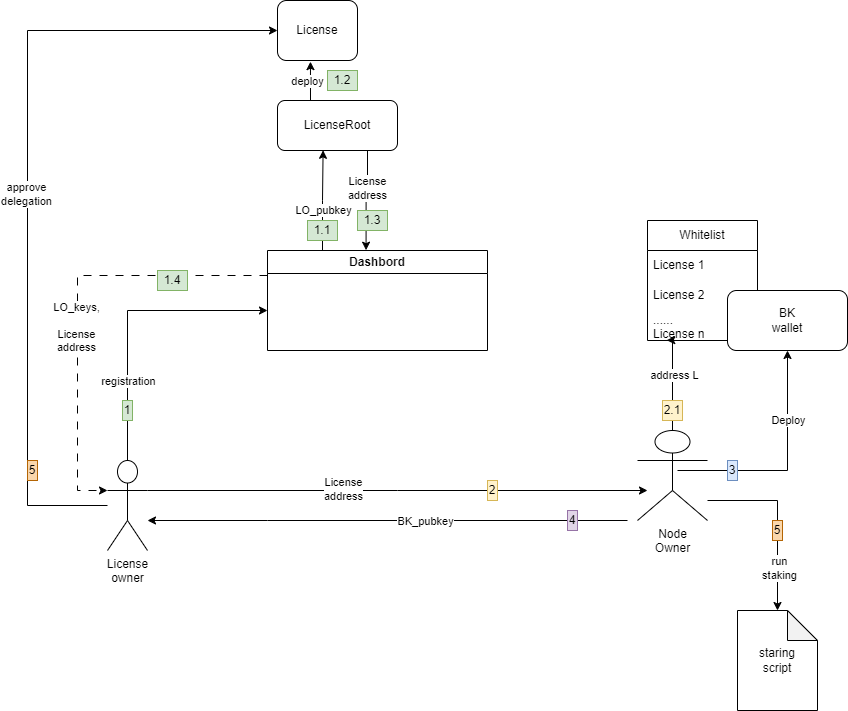

The diagram above was exported from draw.io. Its source (the exported page's mxGraphModel, read from the mxfile embedded in the PNG):
<mxGraphModel dx="2183" dy="1427" grid="1" gridSize="10" guides="1" tooltips="1" connect="1" arrows="1" fold="1" page="1" pageScale="1" pageWidth="1169" pageHeight="827" math="0" shadow="0">
  <root>
    <mxCell id="0" />
    <mxCell id="1" parent="0" />
    <mxCell id="wox7WhBbwiY61xSeK29a-7" style="edgeStyle=orthogonalEdgeStyle;rounded=0;orthogonalLoop=1;jettySize=auto;html=1;exitX=0.5;exitY=0;exitDx=0;exitDy=0;exitPerimeter=0;" edge="1" parent="1" source="wox7WhBbwiY61xSeK29a-1">
      <mxGeometry relative="1" as="geometry">
        <mxPoint x="-40" y="-40" as="targetPoint" />
        <Array as="points">
          <mxPoint x="-180" y="-40" />
        </Array>
      </mxGeometry>
    </mxCell>
    <mxCell id="wox7WhBbwiY61xSeK29a-8" value="registration" style="edgeLabel;html=1;align=center;verticalAlign=middle;resizable=0;points=[];" vertex="1" connectable="0" parent="wox7WhBbwiY61xSeK29a-7">
      <mxGeometry x="-0.0844" y="-2" relative="1" as="geometry">
        <mxPoint x="-2" y="53" as="offset" />
      </mxGeometry>
    </mxCell>
    <mxCell id="wox7WhBbwiY61xSeK29a-45" style="edgeStyle=orthogonalEdgeStyle;rounded=0;orthogonalLoop=1;jettySize=auto;html=1;exitX=1;exitY=0.3333333333333333;exitDx=0;exitDy=0;exitPerimeter=0;" edge="1" parent="1" source="wox7WhBbwiY61xSeK29a-1">
      <mxGeometry relative="1" as="geometry">
        <mxPoint x="340" y="140" as="targetPoint" />
      </mxGeometry>
    </mxCell>
    <mxCell id="wox7WhBbwiY61xSeK29a-58" value="License&lt;br&gt;address" style="edgeLabel;html=1;align=center;verticalAlign=middle;resizable=0;points=[];" vertex="1" connectable="0" parent="wox7WhBbwiY61xSeK29a-45">
      <mxGeometry x="-0.22" y="2" relative="1" as="geometry">
        <mxPoint as="offset" />
      </mxGeometry>
    </mxCell>
    <mxCell id="wox7WhBbwiY61xSeK29a-67" style="edgeStyle=orthogonalEdgeStyle;rounded=0;orthogonalLoop=1;jettySize=auto;html=1;entryX=0;entryY=0.5;entryDx=0;entryDy=0;" edge="1" parent="1" source="wox7WhBbwiY61xSeK29a-1" target="wox7WhBbwiY61xSeK29a-48">
      <mxGeometry relative="1" as="geometry">
        <Array as="points">
          <mxPoint x="-280" y="155" />
          <mxPoint x="-280" y="-320" />
        </Array>
      </mxGeometry>
    </mxCell>
    <mxCell id="wox7WhBbwiY61xSeK29a-69" value="approve&lt;br&gt;d&lt;span style=&quot;background-color: light-dark(#ffffff, var(--ge-dark-color, #121212)); color: light-dark(rgb(0, 0, 0), rgb(255, 255, 255));&quot;&gt;elegation&lt;/span&gt;" style="edgeLabel;html=1;align=center;verticalAlign=middle;resizable=0;points=[];" vertex="1" connectable="0" parent="wox7WhBbwiY61xSeK29a-67">
      <mxGeometry x="-0.025" y="2" relative="1" as="geometry">
        <mxPoint as="offset" />
      </mxGeometry>
    </mxCell>
    <mxCell id="wox7WhBbwiY61xSeK29a-1" value="License &lt;br&gt;owner" style="shape=umlActor;verticalLabelPosition=bottom;verticalAlign=top;html=1;outlineConnect=0;" vertex="1" parent="1">
      <mxGeometry x="-200" y="110" width="40" height="90" as="geometry" />
    </mxCell>
    <mxCell id="wox7WhBbwiY61xSeK29a-28" style="edgeStyle=orthogonalEdgeStyle;rounded=0;orthogonalLoop=1;jettySize=auto;html=1;entryX=0.5;entryY=1;entryDx=0;entryDy=0;" edge="1" parent="1" target="wox7WhBbwiY61xSeK29a-62">
      <mxGeometry relative="1" as="geometry">
        <mxPoint x="530" y="120" as="targetPoint" />
        <mxPoint x="370" y="120" as="sourcePoint" />
        <Array as="points">
          <mxPoint x="480" y="120" />
        </Array>
      </mxGeometry>
    </mxCell>
    <mxCell id="wox7WhBbwiY61xSeK29a-31" value="Deploy" style="edgeLabel;html=1;align=center;verticalAlign=middle;resizable=0;points=[];" vertex="1" connectable="0" parent="wox7WhBbwiY61xSeK29a-28">
      <mxGeometry x="0.1317" relative="1" as="geometry">
        <mxPoint y="-31" as="offset" />
      </mxGeometry>
    </mxCell>
    <mxCell id="wox7WhBbwiY61xSeK29a-33" style="edgeStyle=orthogonalEdgeStyle;rounded=0;orthogonalLoop=1;jettySize=auto;html=1;" edge="1" parent="1">
      <mxGeometry relative="1" as="geometry">
        <mxPoint x="470" y="260" as="targetPoint" />
        <mxPoint x="400" y="150" as="sourcePoint" />
        <Array as="points">
          <mxPoint x="470" y="150" />
        </Array>
      </mxGeometry>
    </mxCell>
    <mxCell id="wox7WhBbwiY61xSeK29a-34" value="&lt;div&gt;run&lt;/div&gt;staking" style="edgeLabel;html=1;align=center;verticalAlign=middle;resizable=0;points=[];" vertex="1" connectable="0" parent="wox7WhBbwiY61xSeK29a-33">
      <mxGeometry x="0.1905" y="1" relative="1" as="geometry">
        <mxPoint y="30" as="offset" />
      </mxGeometry>
    </mxCell>
    <mxCell id="wox7WhBbwiY61xSeK29a-2" value="Node &lt;br&gt;&lt;div&gt;Owner&lt;/div&gt;" style="shape=umlActor;verticalLabelPosition=bottom;verticalAlign=top;html=1;outlineConnect=0;" vertex="1" parent="1">
      <mxGeometry x="330" y="80" width="70" height="90" as="geometry" />
    </mxCell>
    <mxCell id="wox7WhBbwiY61xSeK29a-4" value="Dashbord" style="swimlane;whiteSpace=wrap;html=1;" vertex="1" parent="1">
      <mxGeometry x="-40" y="-100" width="220" height="100" as="geometry" />
    </mxCell>
    <mxCell id="wox7WhBbwiY61xSeK29a-11" style="edgeStyle=orthogonalEdgeStyle;rounded=0;orthogonalLoop=1;jettySize=auto;html=1;dashed=1;dashPattern=8 8;exitX=0;exitY=0.25;exitDx=0;exitDy=0;entryX=0;entryY=0.3333333333333333;entryDx=0;entryDy=0;entryPerimeter=0;" edge="1" parent="1" source="wox7WhBbwiY61xSeK29a-4" target="wox7WhBbwiY61xSeK29a-1">
      <mxGeometry relative="1" as="geometry">
        <mxPoint x="70" y="20" as="sourcePoint" />
        <mxPoint x="-270" y="350" as="targetPoint" />
        <Array as="points">
          <mxPoint x="-230" y="-75" />
          <mxPoint x="-230" y="140" />
        </Array>
      </mxGeometry>
    </mxCell>
    <mxCell id="wox7WhBbwiY61xSeK29a-12" value="LO_keys,&lt;br&gt;&lt;br&gt;License&lt;br&gt;address" style="edgeLabel;html=1;align=center;verticalAlign=middle;resizable=0;points=[];" vertex="1" connectable="0" parent="wox7WhBbwiY61xSeK29a-11">
      <mxGeometry x="-0.0106" y="2" relative="1" as="geometry">
        <mxPoint x="-4" y="26" as="offset" />
      </mxGeometry>
    </mxCell>
    <mxCell id="wox7WhBbwiY61xSeK29a-20" value="2" style="text;html=1;align=center;verticalAlign=middle;whiteSpace=wrap;rounded=0;fillColor=#fff2cc;strokeColor=#d6b656;" vertex="1" parent="1">
      <mxGeometry x="180" y="130" width="10" height="20" as="geometry" />
    </mxCell>
    <mxCell id="wox7WhBbwiY61xSeK29a-21" value="Whitelist" style="swimlane;fontStyle=0;childLayout=stackLayout;horizontal=1;startSize=30;horizontalStack=0;resizeParent=1;resizeParentMax=0;resizeLast=0;collapsible=1;marginBottom=0;whiteSpace=wrap;html=1;" vertex="1" parent="1">
      <mxGeometry x="340" y="-130" width="110" height="120" as="geometry" />
    </mxCell>
    <mxCell id="wox7WhBbwiY61xSeK29a-22" value="License 1&amp;nbsp;" style="text;strokeColor=none;fillColor=none;align=left;verticalAlign=middle;spacingLeft=4;spacingRight=4;overflow=hidden;points=[[0,0.5],[1,0.5]];portConstraint=eastwest;rotatable=0;whiteSpace=wrap;html=1;" vertex="1" parent="wox7WhBbwiY61xSeK29a-21">
      <mxGeometry y="30" width="110" height="30" as="geometry" />
    </mxCell>
    <mxCell id="wox7WhBbwiY61xSeK29a-23" value="License 2" style="text;strokeColor=none;fillColor=none;align=left;verticalAlign=middle;spacingLeft=4;spacingRight=4;overflow=hidden;points=[[0,0.5],[1,0.5]];portConstraint=eastwest;rotatable=0;whiteSpace=wrap;html=1;" vertex="1" parent="wox7WhBbwiY61xSeK29a-21">
      <mxGeometry y="60" width="110" height="30" as="geometry" />
    </mxCell>
    <mxCell id="wox7WhBbwiY61xSeK29a-24" value="......&lt;div&gt;License n&lt;/div&gt;" style="text;strokeColor=none;fillColor=none;align=left;verticalAlign=middle;spacingLeft=4;spacingRight=4;overflow=hidden;points=[[0,0.5],[1,0.5]];portConstraint=eastwest;rotatable=0;whiteSpace=wrap;html=1;" vertex="1" parent="wox7WhBbwiY61xSeK29a-21">
      <mxGeometry y="90" width="110" height="30" as="geometry" />
    </mxCell>
    <mxCell id="wox7WhBbwiY61xSeK29a-25" style="edgeStyle=orthogonalEdgeStyle;rounded=0;orthogonalLoop=1;jettySize=auto;html=1;exitX=0.5;exitY=0;exitDx=0;exitDy=0;exitPerimeter=0;entryX=0.175;entryY=0.99;entryDx=0;entryDy=0;entryPerimeter=0;" edge="1" parent="1" source="wox7WhBbwiY61xSeK29a-2" target="wox7WhBbwiY61xSeK29a-24">
      <mxGeometry relative="1" as="geometry">
        <mxPoint x="390" y="40" as="targetPoint" />
        <Array as="points">
          <mxPoint x="365" y="-10" />
        </Array>
      </mxGeometry>
    </mxCell>
    <mxCell id="wox7WhBbwiY61xSeK29a-27" value="address L" style="edgeLabel;html=1;align=center;verticalAlign=middle;resizable=0;points=[];" vertex="1" connectable="0" parent="wox7WhBbwiY61xSeK29a-25">
      <mxGeometry x="0.1593" y="-1" relative="1" as="geometry">
        <mxPoint as="offset" />
      </mxGeometry>
    </mxCell>
    <mxCell id="wox7WhBbwiY61xSeK29a-32" value="3" style="text;html=1;align=center;verticalAlign=middle;whiteSpace=wrap;rounded=0;fillColor=#dae8fc;strokeColor=#6c8ebf;" vertex="1" parent="1">
      <mxGeometry x="420" y="110" width="10" height="20" as="geometry" />
    </mxCell>
    <mxCell id="wox7WhBbwiY61xSeK29a-64" style="edgeStyle=orthogonalEdgeStyle;rounded=0;orthogonalLoop=1;jettySize=auto;html=1;" edge="1" parent="1" target="wox7WhBbwiY61xSeK29a-1">
      <mxGeometry relative="1" as="geometry">
        <mxPoint x="-140" y="170" as="targetPoint" />
        <mxPoint x="320" y="170" as="sourcePoint" />
        <Array as="points">
          <mxPoint x="-40" y="170" />
          <mxPoint x="-40" y="170" />
        </Array>
      </mxGeometry>
    </mxCell>
    <mxCell id="wox7WhBbwiY61xSeK29a-66" value="BK_pubkey" style="edgeLabel;html=1;align=center;verticalAlign=middle;resizable=0;points=[];" vertex="1" connectable="0" parent="wox7WhBbwiY61xSeK29a-64">
      <mxGeometry x="-0.1533" relative="1" as="geometry">
        <mxPoint as="offset" />
      </mxGeometry>
    </mxCell>
    <mxCell id="wox7WhBbwiY61xSeK29a-40" value="LicenseRoot" style="rounded=1;whiteSpace=wrap;html=1;" vertex="1" parent="1">
      <mxGeometry x="-30" y="-250" width="120" height="50" as="geometry" />
    </mxCell>
    <mxCell id="wox7WhBbwiY61xSeK29a-44" value="1" style="text;html=1;align=center;verticalAlign=middle;whiteSpace=wrap;rounded=0;fillColor=#d5e8d4;strokeColor=#82b366;" vertex="1" parent="1">
      <mxGeometry x="-185" y="50" width="10" height="20" as="geometry" />
    </mxCell>
    <mxCell id="wox7WhBbwiY61xSeK29a-46" style="edgeStyle=orthogonalEdgeStyle;rounded=0;orthogonalLoop=1;jettySize=auto;html=1;exitX=0.25;exitY=0;exitDx=0;exitDy=0;entryX=0.38;entryY=0.996;entryDx=0;entryDy=0;entryPerimeter=0;" edge="1" parent="1" source="wox7WhBbwiY61xSeK29a-4" target="wox7WhBbwiY61xSeK29a-40">
      <mxGeometry relative="1" as="geometry" />
    </mxCell>
    <mxCell id="wox7WhBbwiY61xSeK29a-47" value="LO_pubkey" style="edgeLabel;html=1;align=center;verticalAlign=middle;resizable=0;points=[];" vertex="1" connectable="0" parent="wox7WhBbwiY61xSeK29a-46">
      <mxGeometry x="-0.2341" y="2" relative="1" as="geometry">
        <mxPoint x="2" y="-2" as="offset" />
      </mxGeometry>
    </mxCell>
    <mxCell id="wox7WhBbwiY61xSeK29a-48" value="License" style="rounded=1;whiteSpace=wrap;html=1;" vertex="1" parent="1">
      <mxGeometry x="-30" y="-350" width="80" height="60" as="geometry" />
    </mxCell>
    <mxCell id="wox7WhBbwiY61xSeK29a-49" style="edgeStyle=orthogonalEdgeStyle;rounded=0;orthogonalLoop=1;jettySize=auto;html=1;exitX=0.25;exitY=0;exitDx=0;exitDy=0;entryX=0.412;entryY=1.019;entryDx=0;entryDy=0;entryPerimeter=0;" edge="1" parent="1" source="wox7WhBbwiY61xSeK29a-40" target="wox7WhBbwiY61xSeK29a-48">
      <mxGeometry relative="1" as="geometry" />
    </mxCell>
    <mxCell id="wox7WhBbwiY61xSeK29a-50" value="deploy" style="edgeLabel;html=1;align=center;verticalAlign=middle;resizable=0;points=[];" vertex="1" connectable="0" parent="wox7WhBbwiY61xSeK29a-49">
      <mxGeometry x="-0.4205" y="1" relative="1" as="geometry">
        <mxPoint x="-2" y="-11" as="offset" />
      </mxGeometry>
    </mxCell>
    <mxCell id="wox7WhBbwiY61xSeK29a-51" style="edgeStyle=orthogonalEdgeStyle;rounded=0;orthogonalLoop=1;jettySize=auto;html=1;exitX=0.75;exitY=1;exitDx=0;exitDy=0;entryX=0.448;entryY=-0.003;entryDx=0;entryDy=0;entryPerimeter=0;" edge="1" parent="1" source="wox7WhBbwiY61xSeK29a-40" target="wox7WhBbwiY61xSeK29a-4">
      <mxGeometry relative="1" as="geometry">
        <mxPoint x="60" y="-104" as="targetPoint" />
      </mxGeometry>
    </mxCell>
    <mxCell id="wox7WhBbwiY61xSeK29a-52" value="License&lt;br&gt;address" style="edgeLabel;html=1;align=center;verticalAlign=middle;resizable=0;points=[];" vertex="1" connectable="0" parent="wox7WhBbwiY61xSeK29a-51">
      <mxGeometry x="-0.2788" y="-1" relative="1" as="geometry">
        <mxPoint y="1" as="offset" />
      </mxGeometry>
    </mxCell>
    <mxCell id="wox7WhBbwiY61xSeK29a-54" value="1.1" style="text;html=1;align=center;verticalAlign=middle;whiteSpace=wrap;rounded=0;fillColor=#d5e8d4;strokeColor=#82b366;" vertex="1" parent="1">
      <mxGeometry y="-130" width="30" height="20" as="geometry" />
    </mxCell>
    <mxCell id="wox7WhBbwiY61xSeK29a-55" value="1.2" style="text;html=1;align=center;verticalAlign=middle;whiteSpace=wrap;rounded=0;fillColor=#d5e8d4;strokeColor=#82b366;" vertex="1" parent="1">
      <mxGeometry x="20" y="-280" width="30" height="20" as="geometry" />
    </mxCell>
    <mxCell id="wox7WhBbwiY61xSeK29a-56" value="1.3" style="text;html=1;align=center;verticalAlign=middle;whiteSpace=wrap;rounded=0;fillColor=#d5e8d4;strokeColor=#82b366;" vertex="1" parent="1">
      <mxGeometry x="50" y="-140" width="30" height="20" as="geometry" />
    </mxCell>
    <mxCell id="wox7WhBbwiY61xSeK29a-57" value="1.4" style="text;html=1;align=center;verticalAlign=middle;whiteSpace=wrap;rounded=0;fillColor=#d5e8d4;strokeColor=#82b366;" vertex="1" parent="1">
      <mxGeometry x="-150" y="-80" width="30" height="20" as="geometry" />
    </mxCell>
    <mxCell id="wox7WhBbwiY61xSeK29a-61" value="2.1" style="text;html=1;align=center;verticalAlign=middle;whiteSpace=wrap;rounded=0;fillColor=#fff2cc;strokeColor=#d6b656;" vertex="1" parent="1">
      <mxGeometry x="355" y="50" width="20" height="20" as="geometry" />
    </mxCell>
    <mxCell id="wox7WhBbwiY61xSeK29a-62" value="BK&lt;br&gt;wallet" style="rounded=1;whiteSpace=wrap;html=1;" vertex="1" parent="1">
      <mxGeometry x="420" y="-60" width="120" height="60" as="geometry" />
    </mxCell>
    <mxCell id="wox7WhBbwiY61xSeK29a-65" value="4" style="text;html=1;align=center;verticalAlign=middle;whiteSpace=wrap;rounded=0;fillColor=#e1d5e7;strokeColor=#9673a6;" vertex="1" parent="1">
      <mxGeometry x="260" y="160" width="10" height="20" as="geometry" />
    </mxCell>
    <mxCell id="wox7WhBbwiY61xSeK29a-68" value="5" style="text;html=1;align=center;verticalAlign=middle;whiteSpace=wrap;rounded=0;fillColor=#fad7ac;strokeColor=#b46504;" vertex="1" parent="1">
      <mxGeometry x="-280" y="110" width="10" height="20" as="geometry" />
    </mxCell>
    <mxCell id="wox7WhBbwiY61xSeK29a-72" value="staring&lt;br&gt;script" style="shape=note;whiteSpace=wrap;html=1;backgroundOutline=1;darkOpacity=0.05;" vertex="1" parent="1">
      <mxGeometry x="430" y="260" width="80" height="100" as="geometry" />
    </mxCell>
    <mxCell id="wox7WhBbwiY61xSeK29a-73" value="5" style="text;html=1;align=center;verticalAlign=middle;whiteSpace=wrap;rounded=0;fillColor=#fad7ac;strokeColor=#b46504;" vertex="1" parent="1">
      <mxGeometry x="465" y="170" width="10" height="20" as="geometry" />
    </mxCell>
  </root>
</mxGraphModel>